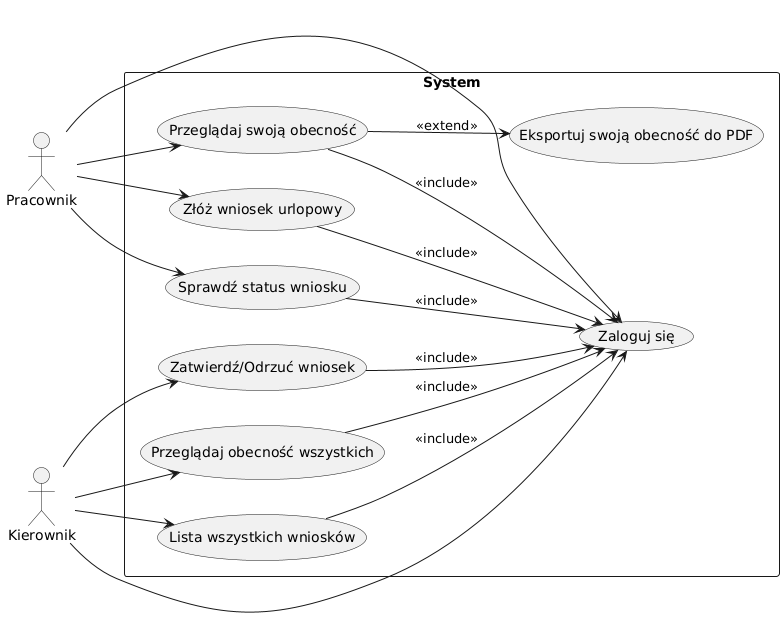

The diagram above was rendered by PlantUML. Its source (embedded in the PNG):
@startuml
left to right direction

actor Pracownik
actor Kierownik

rectangle System {
  
  (Zaloguj się) as Login
  (Złóż wniosek urlopowy) as SubmitLeave
  (Sprawdź status wniosku) as CheckStatus
  (Przeglądaj swoją obecność) as ViewOwnAttendance
  (Eksportuj swoją obecność do PDF) as ExportOwnAttendance

  (Zatwierdź/Odrzuć wniosek) as ApproveReject
  (Przeglądaj obecność wszystkich) as ViewAllAttendance
  (Lista wszystkich wniosków) as AllRequests

  Pracownik --> Login
  Pracownik --> SubmitLeave
  Pracownik --> CheckStatus
  Pracownik --> ViewOwnAttendance

  Kierownik --> Login
  Kierownik --> ApproveReject
  Kierownik --> ViewAllAttendance
  Kierownik --> AllRequests

  SubmitLeave --> Login : <<include>>
  CheckStatus --> Login : <<include>>
  ViewOwnAttendance --> Login : <<include>>

  ApproveReject --> Login : <<include>>
  ViewAllAttendance --> Login : <<include>>
  AllRequests --> Login : <<include>>

  ViewOwnAttendance --> ExportOwnAttendance : <<extend>>
}
@enduml